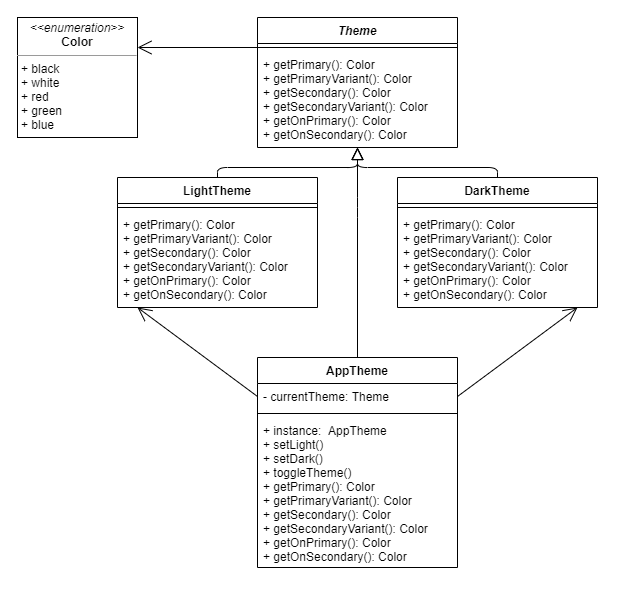

The diagram above was exported from draw.io. Its source (the exported page's mxGraphModel, read from the mxfile embedded in the PNG):
<mxGraphModel dx="1185" dy="685" grid="1" gridSize="10" guides="1" tooltips="1" connect="1" arrows="1" fold="1" page="1" pageScale="1" pageWidth="827" pageHeight="1169" math="0" shadow="0">
  <root>
    <mxCell id="0" />
    <mxCell id="1" parent="0" />
    <mxCell id="qVAj9z32Y_O2W7Xbpq5_-6" value="&lt;p style=&quot;margin: 0px ; margin-top: 4px ; text-align: center&quot;&gt;&lt;i&gt;&amp;lt;&amp;lt;enumeration&amp;gt;&amp;gt;&lt;/i&gt;&lt;br&gt;&lt;b&gt;Color&lt;/b&gt;&lt;/p&gt;&lt;hr size=&quot;1&quot;&gt;&lt;p style=&quot;margin: 0px ; margin-left: 4px&quot;&gt;+ black&lt;br&gt;+ white&lt;/p&gt;&lt;p style=&quot;margin: 0px ; margin-left: 4px&quot;&gt;+ red&lt;br&gt;+ green&lt;/p&gt;&lt;p style=&quot;margin: 0px ; margin-left: 4px&quot;&gt;+ blue&lt;/p&gt;" style="verticalAlign=top;align=left;overflow=fill;fontSize=12;fontFamily=Helvetica;html=1;" vertex="1" parent="1">
      <mxGeometry x="120" y="200" width="120" height="120" as="geometry" />
    </mxCell>
    <mxCell id="qVAj9z32Y_O2W7Xbpq5_-7" value="Theme" style="swimlane;fontStyle=3;align=center;verticalAlign=top;childLayout=stackLayout;horizontal=1;startSize=26;horizontalStack=0;resizeParent=1;resizeParentMax=0;resizeLast=0;collapsible=1;marginBottom=0;" vertex="1" parent="1">
      <mxGeometry x="360" y="200" width="200" height="130" as="geometry" />
    </mxCell>
    <mxCell id="qVAj9z32Y_O2W7Xbpq5_-9" value="" style="line;strokeWidth=1;fillColor=none;align=left;verticalAlign=middle;spacingTop=-1;spacingLeft=3;spacingRight=3;rotatable=0;labelPosition=right;points=[];portConstraint=eastwest;" vertex="1" parent="qVAj9z32Y_O2W7Xbpq5_-7">
      <mxGeometry y="26" width="200" height="8" as="geometry" />
    </mxCell>
    <mxCell id="qVAj9z32Y_O2W7Xbpq5_-10" value="+ getPrimary(): Color&#10;+ getPrimaryVariant(): Color&#10;+ getSecondary(): Color&#10;+ getSecondaryVariant(): Color&#10;+ getOnPrimary(): Color&#10;+ getOnSecondary(): Color" style="text;strokeColor=none;fillColor=none;align=left;verticalAlign=top;spacingLeft=4;spacingRight=4;overflow=hidden;rotatable=0;points=[[0,0.5],[1,0.5]];portConstraint=eastwest;" vertex="1" parent="qVAj9z32Y_O2W7Xbpq5_-7">
      <mxGeometry y="34" width="200" height="96" as="geometry" />
    </mxCell>
    <mxCell id="qVAj9z32Y_O2W7Xbpq5_-12" value="" style="endArrow=open;endFill=1;endSize=12;html=1;entryX=1;entryY=0.25;entryDx=0;entryDy=0;exitX=0;exitY=0.5;exitDx=0;exitDy=0;exitPerimeter=0;" edge="1" parent="1" source="qVAj9z32Y_O2W7Xbpq5_-9" target="qVAj9z32Y_O2W7Xbpq5_-6">
      <mxGeometry width="160" relative="1" as="geometry">
        <mxPoint x="330" y="230" as="sourcePoint" />
        <mxPoint x="420" y="390" as="targetPoint" />
      </mxGeometry>
    </mxCell>
    <mxCell id="qVAj9z32Y_O2W7Xbpq5_-13" value="LightTheme" style="swimlane;fontStyle=1;align=center;verticalAlign=top;childLayout=stackLayout;horizontal=1;startSize=26;horizontalStack=0;resizeParent=1;resizeParentMax=0;resizeLast=0;collapsible=1;marginBottom=0;" vertex="1" parent="1">
      <mxGeometry x="220" y="360" width="200" height="130" as="geometry" />
    </mxCell>
    <mxCell id="qVAj9z32Y_O2W7Xbpq5_-15" value="" style="line;strokeWidth=1;fillColor=none;align=left;verticalAlign=middle;spacingTop=-1;spacingLeft=3;spacingRight=3;rotatable=0;labelPosition=right;points=[];portConstraint=eastwest;" vertex="1" parent="qVAj9z32Y_O2W7Xbpq5_-13">
      <mxGeometry y="26" width="200" height="8" as="geometry" />
    </mxCell>
    <mxCell id="qVAj9z32Y_O2W7Xbpq5_-16" value="+ getPrimary(): Color&#10;+ getPrimaryVariant(): Color&#10;+ getSecondary(): Color&#10;+ getSecondaryVariant(): Color&#10;+ getOnPrimary(): Color&#10;+ getOnSecondary(): Color" style="text;strokeColor=none;fillColor=none;align=left;verticalAlign=top;spacingLeft=4;spacingRight=4;overflow=hidden;rotatable=0;points=[[0,0.5],[1,0.5]];portConstraint=eastwest;" vertex="1" parent="qVAj9z32Y_O2W7Xbpq5_-13">
      <mxGeometry y="34" width="200" height="96" as="geometry" />
    </mxCell>
    <mxCell id="qVAj9z32Y_O2W7Xbpq5_-17" value="DarkTheme" style="swimlane;fontStyle=1;align=center;verticalAlign=top;childLayout=stackLayout;horizontal=1;startSize=26;horizontalStack=0;resizeParent=1;resizeParentMax=0;resizeLast=0;collapsible=1;marginBottom=0;" vertex="1" parent="1">
      <mxGeometry x="500" y="360" width="200" height="130" as="geometry" />
    </mxCell>
    <mxCell id="qVAj9z32Y_O2W7Xbpq5_-18" value="" style="line;strokeWidth=1;fillColor=none;align=left;verticalAlign=middle;spacingTop=-1;spacingLeft=3;spacingRight=3;rotatable=0;labelPosition=right;points=[];portConstraint=eastwest;" vertex="1" parent="qVAj9z32Y_O2W7Xbpq5_-17">
      <mxGeometry y="26" width="200" height="8" as="geometry" />
    </mxCell>
    <mxCell id="qVAj9z32Y_O2W7Xbpq5_-19" value="+ getPrimary(): Color&#10;+ getPrimaryVariant(): Color&#10;+ getSecondary(): Color&#10;+ getSecondaryVariant(): Color&#10;+ getOnPrimary(): Color&#10;+ getOnSecondary(): Color" style="text;strokeColor=none;fillColor=none;align=left;verticalAlign=top;spacingLeft=4;spacingRight=4;overflow=hidden;rotatable=0;points=[[0,0.5],[1,0.5]];portConstraint=eastwest;" vertex="1" parent="qVAj9z32Y_O2W7Xbpq5_-17">
      <mxGeometry y="34" width="200" height="96" as="geometry" />
    </mxCell>
    <mxCell id="qVAj9z32Y_O2W7Xbpq5_-20" value="AppTheme" style="swimlane;fontStyle=1;align=center;verticalAlign=top;childLayout=stackLayout;horizontal=1;startSize=26;horizontalStack=0;resizeParent=1;resizeParentMax=0;resizeLast=0;collapsible=1;marginBottom=0;" vertex="1" parent="1">
      <mxGeometry x="360" y="540" width="200" height="210" as="geometry" />
    </mxCell>
    <mxCell id="qVAj9z32Y_O2W7Xbpq5_-21" value="- currentTheme: Theme" style="text;strokeColor=none;fillColor=none;align=left;verticalAlign=top;spacingLeft=4;spacingRight=4;overflow=hidden;rotatable=0;points=[[0,0.5],[1,0.5]];portConstraint=eastwest;" vertex="1" parent="qVAj9z32Y_O2W7Xbpq5_-20">
      <mxGeometry y="26" width="200" height="26" as="geometry" />
    </mxCell>
    <mxCell id="qVAj9z32Y_O2W7Xbpq5_-22" value="" style="line;strokeWidth=1;fillColor=none;align=left;verticalAlign=middle;spacingTop=-1;spacingLeft=3;spacingRight=3;rotatable=0;labelPosition=right;points=[];portConstraint=eastwest;" vertex="1" parent="qVAj9z32Y_O2W7Xbpq5_-20">
      <mxGeometry y="52" width="200" height="8" as="geometry" />
    </mxCell>
    <mxCell id="qVAj9z32Y_O2W7Xbpq5_-23" value="+ instance:  AppTheme&#10;+ setLight()&#10;+ setDark()&#10;+ toggleTheme()&#10;+ getPrimary(): Color&#10;+ getPrimaryVariant(): Color&#10;+ getSecondary(): Color&#10;+ getSecondaryVariant(): Color&#10;+ getOnPrimary(): Color&#10;+ getOnSecondary(): Color&#10;" style="text;strokeColor=none;fillColor=none;align=left;verticalAlign=top;spacingLeft=4;spacingRight=4;overflow=hidden;rotatable=0;points=[[0,0.5],[1,0.5]];portConstraint=eastwest;" vertex="1" parent="qVAj9z32Y_O2W7Xbpq5_-20">
      <mxGeometry y="60" width="200" height="150" as="geometry" />
    </mxCell>
    <mxCell id="qVAj9z32Y_O2W7Xbpq5_-24" value="" style="endArrow=block;endSize=10;endFill=0;html=1;entryX=0.5;entryY=1;entryDx=0;entryDy=0;entryPerimeter=0;exitX=0.5;exitY=0;exitDx=0;exitDy=0;" edge="1" parent="1" source="qVAj9z32Y_O2W7Xbpq5_-13" target="qVAj9z32Y_O2W7Xbpq5_-10">
      <mxGeometry x="0.639" y="-25" width="160" relative="1" as="geometry">
        <mxPoint x="130" y="460" as="sourcePoint" />
        <mxPoint x="460" y="340" as="targetPoint" />
        <Array as="points">
          <mxPoint x="320" y="350" />
          <mxPoint x="460" y="350" />
        </Array>
        <mxPoint as="offset" />
      </mxGeometry>
    </mxCell>
    <mxCell id="qVAj9z32Y_O2W7Xbpq5_-25" value="" style="endArrow=block;endSize=10;endFill=0;html=1;exitX=0.5;exitY=0;exitDx=0;exitDy=0;" edge="1" parent="1" source="qVAj9z32Y_O2W7Xbpq5_-17">
      <mxGeometry x="0.639" y="-25" width="160" relative="1" as="geometry">
        <mxPoint x="330" y="370" as="sourcePoint" />
        <mxPoint x="460" y="330" as="targetPoint" />
        <Array as="points">
          <mxPoint x="600" y="350" />
          <mxPoint x="460" y="350" />
        </Array>
        <mxPoint as="offset" />
      </mxGeometry>
    </mxCell>
    <mxCell id="qVAj9z32Y_O2W7Xbpq5_-26" value="" style="endArrow=block;endSize=10;endFill=0;html=1;exitX=0.5;exitY=0;exitDx=0;exitDy=0;" edge="1" parent="1" source="qVAj9z32Y_O2W7Xbpq5_-20">
      <mxGeometry x="0.639" y="-25" width="160" relative="1" as="geometry">
        <mxPoint x="610" y="370" as="sourcePoint" />
        <mxPoint x="460" y="330" as="targetPoint" />
        <Array as="points">
          <mxPoint x="460" y="390" />
        </Array>
        <mxPoint as="offset" />
      </mxGeometry>
    </mxCell>
    <mxCell id="qVAj9z32Y_O2W7Xbpq5_-27" value="" style="endArrow=open;endFill=1;endSize=12;html=1;exitX=1;exitY=0.5;exitDx=0;exitDy=0;entryX=0.9;entryY=1;entryDx=0;entryDy=0;entryPerimeter=0;" edge="1" parent="1" source="qVAj9z32Y_O2W7Xbpq5_-21" target="qVAj9z32Y_O2W7Xbpq5_-19">
      <mxGeometry width="160" relative="1" as="geometry">
        <mxPoint x="610" y="640" as="sourcePoint" />
        <mxPoint x="770" y="640" as="targetPoint" />
      </mxGeometry>
    </mxCell>
    <mxCell id="qVAj9z32Y_O2W7Xbpq5_-28" value="" style="endArrow=open;endFill=1;endSize=12;html=1;entryX=0.1;entryY=1;entryDx=0;entryDy=0;entryPerimeter=0;exitX=0;exitY=0.5;exitDx=0;exitDy=0;" edge="1" parent="1" source="qVAj9z32Y_O2W7Xbpq5_-21" target="qVAj9z32Y_O2W7Xbpq5_-16">
      <mxGeometry width="160" relative="1" as="geometry">
        <mxPoint x="390" y="570" as="sourcePoint" />
        <mxPoint x="240" y="500" as="targetPoint" />
      </mxGeometry>
    </mxCell>
  </root>
</mxGraphModel>